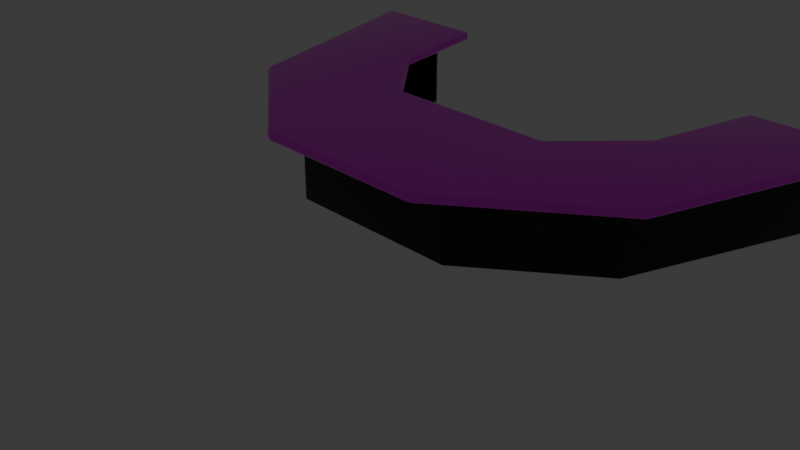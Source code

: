 # Source: MejaPokerTembok.blend  (saved by Blender 4.1.23; exported with 4.5.12 LTS)
import bpy
from mathutils import Matrix  # noqa: F401  (used for matrix-valued properties, if any)

bpy.ops.wm.read_factory_settings(use_empty=True)
scene = bpy.context.scene
scene.name = 'Scene'

# ---- collections
col_mejacasinopoker = bpy.data.collections.new('MejaCasinoPoker'); scene.collection.children.link(col_mejacasinopoker)
col_fasdfasd = bpy.data.collections.new('fasdfasd'); scene.collection.children.link(col_fasdfasd)
col_fasdfasd.hide_render = True

# ---- images (referenced by path relative to the original .blend; pixels are not part of the script)
import os
ASSET_DIR = os.environ.get("B2B_ASSET_DIR", "")  # directory of the original .blend (textures are referenced by path, not embedded)
HERE = os.path.dirname(os.path.abspath(__file__))  # packed textures are extracted next to this script under _unpacked/

def load_image(name, relpath, width, height, colorspace="sRGB"):
    """Load a texture the original file referenced (path relative to the .blend, or extracted next to this script)."""
    p = next((c for c in (os.path.join(HERE, relpath), os.path.join(ASSET_DIR, relpath)) if relpath and os.path.exists(c)), "")
    if p:
        img = bpy.data.images.load(p, check_existing=True)
        img.name = name
    else:  # same state as the original file: an image datablock whose file is absent (Cycles renders it pink)
        img = bpy.data.images.new(name, width, height)
        img.source = "FILE"
        img.filepath = "//" + (relpath or name)
    img.colorspace_settings.name = colorspace
    return img
img_hraerw = load_image('hraerw', '', 1024, 1024, 'sRGB')

# ---- materials (node trees are filled in below, after node groups)
mat_basecasino = bpy.data.materials.new('BaseCasino')
mat_basecasino.use_transparent_shadow = False
mat_basecasino.diffuse_color = (0.05318, 0.05318, 0.05318, 0.4647)
mat_basecasino.roughness = 0.292
mat_clothcasino = bpy.data.materials.new('ClothCasino')
mat_clothcasino.alpha_threshold = 0.0
mat_clothcasino.use_transparent_shadow = False
mat_clothcasino.diffuse_color = (0.07666, 0.007949, 0.04164, 1.0)
mat_clothcasino.roughness = 1.0
mat_clothcasino.line_color = (0.0, 0.0, 0.0, 1.0)

# ---- node groups
ng_auto_smooth = bpy.data.node_groups.new('Auto Smooth', 'GeometryNodeTree')
_s = ng_auto_smooth.interface.new_socket(name='Geometry', in_out='OUTPUT', socket_type='NodeSocketGeometry')
_s = ng_auto_smooth.interface.new_socket(name='Geometry', in_out='INPUT', socket_type='NodeSocketGeometry')
_s = ng_auto_smooth.interface.new_socket(name='Angle', in_out='INPUT', socket_type='NodeSocketFloat')
_s.subtype = 'ANGLE'
_s.min_value = 0.0
_s.max_value = 3.142
ng_auto_smooth.is_modifier = True
_N = ng_auto_smooth.nodes; _L = ng_auto_smooth.links
n0 = _N.new('NodeGroupOutput'); n0.name = 'Group Output'; n0.location = (480, -100)
n1 = _N.new('NodeGroupInput'); n1.name = 'Group Input'; n1.location = (-420, -300)
n2 = _N.new('NodeGroupInput'); n2.name = 'Group Input.001'; n2.location = (-60, -100)
n3 = _N.new('GeometryNodeSetShadeSmooth'); n3.name = 'Set Shade Smooth'; n3.location = (120, -100)
n3.domain = 'EDGE'
n4 = _N.new('GeometryNodeSetShadeSmooth'); n4.name = 'Set Shade Smooth.001'; n4.location = (300, -100)
n5 = _N.new('GeometryNodeInputMeshEdgeAngle'); n5.name = 'Edge Angle'; n5.location = (-420, -220)
n6 = _N.new('GeometryNodeInputEdgeSmooth'); n6.name = 'Is Edge Smooth'; n6.location = (-60, -160)
n7 = _N.new('GeometryNodeInputShadeSmooth'); n7.name = 'Is Face Smooth'; n7.location = (-240, -340)
n8 = _N.new('FunctionNodeBooleanMath'); n8.name = 'Boolean Math'; n8.location = (-60, -220)
n9 = _N.new('FunctionNodeCompare'); n9.name = 'Compare'; n9.location = (-240, -180)
n9.operation = 'LESS_EQUAL'
_L.new(n5.outputs[0], n9.inputs[0])
_L.new(n4.outputs[0], n0.inputs[0])
_L.new(n1.outputs[1], n9.inputs[1])
_L.new(n9.outputs[0], n8.inputs[0])
_L.new(n7.outputs[0], n8.inputs[1])
_L.new(n2.outputs[0], n3.inputs[0])
_L.new(n6.outputs[0], n3.inputs[1])
_L.new(n3.outputs[0], n4.inputs[0])
_L.new(n8.outputs[0], n3.inputs[2])
n0.is_active_output = True

# ---- material node trees
mat_basecasino.use_nodes = True; mat_basecasino.node_tree.nodes.clear()
_N = mat_basecasino.node_tree.nodes; _L = mat_basecasino.node_tree.links
n0 = _N.new('ShaderNodeBsdfPrincipled'); n0.name = 'Principled BSDF'; n0.location = (-47, 279)
n0.inputs[0].default_value = (0.008668, 0.008668, 0.008668, 1.0)
n0.inputs[2].default_value = 0.0
n0.inputs[3].default_value = 1.45
n0.inputs[18].default_value = 1.0
n1 = _N.new('ShaderNodeOutputMaterial'); n1.name = 'Material Output'; n1.location = (300, 300)
_L.new(n0.outputs[0], n1.inputs[0])
n1.is_active_output = True
mat_clothcasino.use_nodes = True; mat_clothcasino.node_tree.nodes.clear()
_N = mat_clothcasino.node_tree.nodes; _L = mat_clothcasino.node_tree.links
n0 = _N.new('ShaderNodeOutputMaterial'); n0.name = 'Material Output'; n0.location = (300, 300)
n1 = _N.new('ShaderNodeBsdfPrincipled'); n1.name = 'Principled BSDF'; n1.location = (10, 300)
n1.inputs[2].default_value = 0.09585
n1.inputs[3].default_value = 1.45
n2 = _N.new('ShaderNodeTexImage'); n2.name = 'Image Texture'; n2.location = (-532, 279)
n2.image = img_hraerw
n3 = _N.new('ShaderNodeMapping'); n3.name = 'Mapping'; n3.location = (-712, 239)
n4 = _N.new('ShaderNodeTexCoord'); n4.name = 'Texture Coordinate'; n4.location = (-892, 239)
_L.new(n1.outputs[0], n0.inputs[0])
_L.new(n2.outputs[0], n1.inputs[0])
_L.new(n3.outputs[0], n2.inputs[0])
_L.new(n4.outputs[2], n3.inputs[0])
n0.is_active_output = True

# ---- world
world_world = bpy.data.worlds.new('World'); scene.world = world_world
world_world.use_nodes = True; world_world.node_tree.nodes.clear()
_N = world_world.node_tree.nodes; _L = world_world.node_tree.links
n0 = _N.new('ShaderNodeOutputWorld'); n0.name = 'World Output'; n0.location = (300, 300)
n1 = _N.new('ShaderNodeBackground'); n1.name = 'Background'; n1.location = (10, 300)
n1.inputs[0].default_value = (0.05088, 0.05088, 0.05088, 1.0)
_L.new(n1.outputs[0], n0.inputs[0])
n0.is_active_output = True
world_world.color = (0.05088, 0.05088, 0.05088)
world_world.use_sun_shadow = False
world_world.sun_shadow_jitter_overblur = 0.0

# ---- cameras
cam_camera = bpy.data.cameras.new('Camera')
cam_camera.clip_end = 100.0
cam_camera.ortho_scale = 7.314

# ---- lights
light_light = bpy.data.lights.new('Light', 'POINT')
light_light.transmission_factor = 0.0
light_light.use_soft_falloff = False
light_light.energy = 1000.0
light_light.shadow_soft_size = 0.1
light_light.shadow_maximum_resolution = 0.006
light_light.use_absolute_resolution = True

# ---- meshes
me_cube_001 = bpy.data.meshes.new('Cube.001')
me_cube_001.from_pydata([(-0.96, 0.4, 0.04), (-0.96, 0.4, 0.73), (0.96, 0.4, 0.04), (0.96, 0.4, 0.73), (-1.0, -0.4, 0.0), (-1.0, -0.4, 0.77), (1.0, -0.4, 0.0), (1.0, -0.4, 0.77), (-1.808, 1.362, 0.05), (-1.808, 1.362, 0.72), (1.808, 1.362, 0.72), (1.808, 1.362, 0.05), (2.3, 0.6, 0.0), (2.3, 0.6, 0.77), (-2.3, 0.6, 0.77), (-2.3, 0.6, 0.0), (1.032, 0.4383, 0.05), (-1.032, 0.4383, 0.05), (-1.032, 0.4383, 0.72), (1.032, 0.4383, 0.72), (0.96, -0.33, 0.04), (-0.96, -0.33, 0.04), (-0.96, -0.33, 0.73), (0.96, -0.33, 0.73), (-1.0, 0.4, 0.0), (-1.0, 0.4, 0.77), (1.0, 0.4, 0.77), (1.0, 0.4, 0.0), (-1.852, 1.449, 0.05), (-1.852, 1.449, 0.72), (1.852, 1.449, 0.72), (1.852, 1.449, 0.05), (-1.032, -0.3117, 0.05), (-1.032, -0.3117, 0.72), (1.032, -0.3117, 0.72), (1.032, -0.3117, 0.05), (-2.169, 0.6117, 0.05), (-2.169, 0.6117, 0.72), (2.169, 0.6117, 0.72), (2.169, 0.6117, 0.05), (-2.141, 2.651, 0.05), (-2.141, 2.651, 0.72), (2.141, 2.651, 0.72), (2.141, 2.651, 0.05), (2.99, 2.7, 0.0), (2.99, 2.7, 0.77), (-2.99, 2.7, 0.77), (-2.99, 2.7, 0.0), (1.84, 1.4, 0.77), (1.84, 1.4, 0.0), (2.153, 2.7, 0.77), (2.153, 2.7, 0.0), (-1.84, 1.4, 0.0), (-1.84, 1.4, 0.77), (-2.153, 2.7, 0.0), (-2.153, 2.7, 0.77), (2.283, 0.7316, 0.72), (2.283, 0.7316, 0.05), (2.89, 2.634, 0.72), (2.89, 2.634, 0.05), (-2.283, 0.7316, 0.05), (-2.283, 0.7316, 0.72), (-2.89, 2.634, 0.05), (-2.89, 2.634, 0.72)], [], [(3, 2, 20, 23), (4, 5, 14, 15), (6, 7, 5, 4), (5, 25, 53, 14), (27, 6, 4, 24), (7, 26, 25, 5), (30, 42, 58, 56), (48, 13, 45, 50), (26, 7, 13, 48), (19, 10, 38, 34), (17, 8, 36, 32), (24, 4, 15, 52), (7, 6, 12, 13), (6, 27, 49, 12), (0, 2, 27, 24), (1, 0, 24, 25), (3, 1, 25, 26), (2, 3, 26, 27), (21, 22, 23, 20), (0, 1, 22, 21), (1, 3, 23, 22), (2, 0, 21, 20), (17, 18, 25, 24), (19, 16, 27, 26), (9, 8, 52, 53), (11, 10, 48, 49), (18, 9, 53, 25), (10, 19, 26, 48), (16, 11, 49, 27), (8, 17, 24, 52), (35, 34, 38, 39), (33, 32, 36, 37), (10, 11, 39, 38), (16, 19, 34, 35), (11, 16, 35, 39), (9, 18, 33, 37), (8, 9, 37, 36), (18, 17, 32, 33), (51, 50, 45, 44), (47, 46, 55, 54), (52, 15, 47, 54), (13, 12, 44, 45), (12, 49, 51, 44), (28, 40, 62, 60), (14, 53, 55, 46), (15, 14, 46, 47), (30, 31, 49, 48), (43, 42, 50, 51), (42, 30, 48, 50), (31, 43, 51, 49), (28, 29, 53, 52), (41, 40, 54, 55), (40, 28, 52, 54), (29, 41, 55, 53), (57, 56, 58, 59), (31, 30, 56, 57), (43, 31, 57, 59), (42, 43, 59, 58), (61, 60, 62, 63), (29, 28, 60, 61), (41, 29, 61, 63), (40, 41, 63, 62)])
me_cube_001.polygons.foreach_set('use_smooth', [True] * 62)
_uv = me_cube_001.uv_layers.new(name='UVMap')
_uv.uv.foreach_set('vector', [0.3897, 0.5577, 0.3897, 0.4423, 0.2676, 0.4423, 0.2676, 0.5577, 0.3328, 0.4356, 0.3328, 0.5644, 0.1154, 0.5644, 0.1154, 0.4356, 0.6672, 0.4356, 0.6672, 0.5644, 0.3328, 0.5644, 0.3328, 0.4356, 0.3328, 0.2559, 0.3328, 0.3897, 0.1923, 0.5569, 0.1154, 0.4231, 0.6672, 0.3897, 0.6672, 0.2559, 0.3328, 0.2559, 0.3328, 0.3897, 0.6672, 0.2559, 0.6672, 0.3897, 0.3328, 0.3897, 0.3328, 0.2559, 0.8096, 0.565, 0.858, 0.7662, 0.9833, 0.7633, 0.8818, 0.4451, 0.8077, 0.5569, 0.8846, 0.4231, 1.0, 0.7743, 0.86, 0.7743, 0.6672, 0.3897, 0.6672, 0.2559, 0.8846, 0.4231, 0.8077, 0.5569, 0.6726, 0.3961, 0.8023, 0.5505, 0.8628, 0.4251, 0.6726, 0.2706, 0.3274, 0.3961, 0.1977, 0.5505, 0.1372, 0.4251, 0.3274, 0.2706, 0.3328, 0.3897, 0.3328, 0.2559, 0.1154, 0.4231, 0.1923, 0.5569, 0.6672, 0.5644, 0.6672, 0.4356, 0.8846, 0.4356, 0.8846, 0.5644, 0.6672, 0.2559, 0.6672, 0.3897, 0.8077, 0.5569, 0.8846, 0.4231, 0.3395, 0.4423, 0.6605, 0.4423, 0.6672, 0.4356, 0.3328, 0.4356, 0.3395, 0.5577, 0.3395, 0.4423, 0.3328, 0.4356, 0.3328, 0.5644, 0.6605, 0.5577, 0.3395, 0.5577, 0.3328, 0.5644, 0.6672, 0.5644, 0.6605, 0.4423, 0.6605, 0.5577, 0.6672, 0.5644, 0.6672, 0.4356, 0.3395, 0.4423, 0.3395, 0.5577, 0.6605, 0.5577, 0.6605, 0.4423, 0.3897, 0.4423, 0.3897, 0.5577, 0.2676, 0.5577, 0.2676, 0.4423, 0.3395, 0.3897, 0.6605, 0.3897, 0.6605, 0.2676, 0.3395, 0.2676, 0.6605, 0.3897, 0.3395, 0.3897, 0.3395, 0.2676, 0.6605, 0.2676, 0.3961, 0.444, 0.3961, 0.556, 0.3897, 0.5644, 0.3897, 0.4356, 0.3961, 0.556, 0.3961, 0.444, 0.3897, 0.4356, 0.3897, 0.5644, 0.5505, 0.556, 0.5505, 0.444, 0.5569, 0.4356, 0.5569, 0.5644, 0.5505, 0.444, 0.5505, 0.556, 0.5569, 0.5644, 0.5569, 0.4356, 0.3961, 0.556, 0.5505, 0.556, 0.5569, 0.5644, 0.3897, 0.5644, 0.5505, 0.556, 0.3961, 0.556, 0.3897, 0.5644, 0.5569, 0.5644, 0.3961, 0.444, 0.5505, 0.444, 0.5569, 0.4356, 0.3897, 0.4356, 0.5505, 0.444, 0.3961, 0.444, 0.3897, 0.4356, 0.5569, 0.4356, 0.6726, 0.444, 0.6726, 0.556, 0.8628, 0.556, 0.8628, 0.444, 0.3274, 0.556, 0.3274, 0.444, 0.1372, 0.444, 0.1372, 0.556, 0.5505, 0.556, 0.5505, 0.444, 0.4251, 0.444, 0.4251, 0.556, 0.3961, 0.444, 0.3961, 0.556, 0.2706, 0.556, 0.2706, 0.444, 0.8023, 0.5505, 0.6726, 0.3961, 0.6726, 0.2706, 0.8628, 0.4251, 0.1977, 0.5505, 0.3274, 0.3961, 0.3274, 0.2706, 0.1372, 0.4251, 0.5505, 0.444, 0.5505, 0.556, 0.4251, 0.556, 0.4251, 0.444, 0.3961, 0.556, 0.3961, 0.444, 0.2706, 0.444, 0.2706, 0.556, 0.86, 0.4356, 0.86, 0.5644, 1.0, 0.5644, 1.0, 0.4356, 8.941e-08, 0.4356, 8.941e-08, 0.5644, 0.14, 0.5644, 0.14, 0.4356, 0.1923, 0.5569, 0.1154, 0.4231, 8.941e-08, 0.7743, 0.14, 0.7743, 0.4231, 0.5644, 0.4231, 0.4356, 0.7743, 0.4356, 0.7743, 0.5644, 0.8846, 0.4231, 0.8077, 0.5569, 0.86, 0.7743, 1.0, 0.7743, 0.1904, 0.565, 0.142, 0.7662, 0.01673, 0.7633, 0.1182, 0.4451, 0.1154, 0.4231, 0.1923, 0.5569, 0.14, 0.7743, 8.941e-08, 0.7743, 0.4231, 0.4356, 0.4231, 0.5644, 0.7743, 0.5644, 0.7743, 0.4356, 0.565, 0.556, 0.565, 0.444, 0.5569, 0.4356, 0.5569, 0.5644, 0.7662, 0.444, 0.7662, 0.556, 0.7743, 0.5644, 0.7743, 0.4356, 0.7662, 0.556, 0.565, 0.556, 0.5569, 0.5644, 0.7743, 0.5644, 0.565, 0.444, 0.7662, 0.444, 0.7743, 0.4356, 0.5569, 0.4356, 0.565, 0.444, 0.565, 0.556, 0.5569, 0.5644, 0.5569, 0.4356, 0.7662, 0.556, 0.7662, 0.444, 0.7743, 0.4356, 0.7743, 0.5644, 0.7662, 0.444, 0.565, 0.444, 0.5569, 0.4356, 0.7743, 0.4356, 0.565, 0.556, 0.7662, 0.556, 0.7743, 0.5644, 0.5569, 0.5644, 0.4451, 0.444, 0.4451, 0.556, 0.7633, 0.556, 0.7633, 0.444, 0.565, 0.444, 0.565, 0.556, 0.4451, 0.556, 0.4451, 0.444, 0.858, 0.7662, 0.8096, 0.565, 0.8818, 0.4451, 0.9833, 0.7633, 0.858, 0.556, 0.858, 0.444, 0.9833, 0.444, 0.9833, 0.556, 0.4451, 0.556, 0.4451, 0.444, 0.7633, 0.444, 0.7633, 0.556, 0.565, 0.556, 0.565, 0.444, 0.4451, 0.444, 0.4451, 0.556, 0.142, 0.7662, 0.1904, 0.565, 0.1182, 0.4451, 0.01673, 0.7633, 0.142, 0.444, 0.142, 0.556, 0.01673, 0.556, 0.01673, 0.444])
me_cube_001.materials.append(mat_basecasino)
me_cube_001.update()
me_cube_002 = bpy.data.meshes.new('Cube.002')
me_cube_002.from_pydata([(-1.0, 1.0, -0.05), (-1.0, 1.0, 0.05), (1.0, 1.0, -0.05), (1.0, 1.0, 0.05), (-1.0, -0.85, -0.05), (-1.0, -0.85, 0.05), (1.0, -0.85, -0.05), (1.0, -0.85, 0.05), (-1.728, 1.8, -0.05), (-1.728, 1.8, 0.05), (1.728, 1.8, 0.05), (1.728, 1.8, -0.05), (2.64, 0.4, -0.05), (2.64, 0.4, 0.05), (-2.64, 0.4, 0.05), (-2.64, 0.4, -0.05), (-1.997, 3.1, -0.05), (-1.997, 3.1, 0.05), (1.997, 3.1, 0.05), (1.997, 3.1, -0.05), (3.432, 3.1, -0.05), (3.432, 3.1, 0.05), (-3.432, 3.1, 0.05), (-3.432, 3.1, -0.05)], [], [(0, 1, 3, 2), (5, 1, 9, 14), (6, 7, 5, 4), (6, 2, 11, 12), (2, 6, 4, 0), (7, 3, 1, 5), (12, 11, 19, 20), (13, 12, 20, 21), (4, 5, 14, 15), (3, 7, 13, 10), (2, 3, 10, 11), (1, 0, 8, 9), (0, 4, 15, 8), (7, 6, 12, 13), (19, 18, 21, 20), (23, 22, 17, 16), (9, 8, 16, 17), (14, 9, 17, 22), (15, 14, 22, 23), (10, 13, 21, 18), (11, 10, 18, 19), (8, 15, 23, 16)])
me_cube_002.polygons.foreach_set('use_smooth', [True] * 22)
_uv = me_cube_002.uv_layers.new(name='UVMap')
_uv.uv.foreach_set('vector', [0.3543, 0.4927, 0.3543, 0.5073, 0.6457, 0.5073, 0.6457, 0.4927, 0.3543, 0.1907, 0.3543, 0.4603, 0.2483, 0.5768, 0.1154, 0.3729, 0.6457, 0.4927, 0.6457, 0.5073, 0.3543, 0.5073, 0.3543, 0.4927, 0.6457, 0.1907, 0.6457, 0.4603, 0.7517, 0.5768, 0.8846, 0.3729, 0.6457, 0.4603, 0.6457, 0.1907, 0.3543, 0.1907, 0.3543, 0.4603, 0.6457, 0.1907, 0.6457, 0.4603, 0.3543, 0.4603, 0.3543, 0.1907, 0.8846, 0.3729, 0.7517, 0.5768, 0.7909, 0.7662, 1.0, 0.7662, 0.3729, 0.5073, 0.3729, 0.4927, 0.7662, 0.4927, 0.7662, 0.5073, 0.3543, 0.4927, 0.3543, 0.5073, 0.1154, 0.5073, 0.1154, 0.4927, 0.6457, 0.4603, 0.6457, 0.1907, 0.8846, 0.3729, 0.7517, 0.5768, 0.4603, 0.4927, 0.4603, 0.5073, 0.5768, 0.5073, 0.5768, 0.4927, 0.4603, 0.5073, 0.4603, 0.4927, 0.5768, 0.4927, 0.5768, 0.5073, 0.3543, 0.4603, 0.3543, 0.1907, 0.1154, 0.3729, 0.2483, 0.5768, 0.6457, 0.5073, 0.6457, 0.4927, 0.8846, 0.4927, 0.8846, 0.5073, 0.7909, 0.4927, 0.7909, 0.5073, 1.0, 0.5073, 1.0, 0.4927, 0.0, 0.4927, 0.0, 0.5073, 0.2091, 0.5073, 0.2091, 0.4927, 0.5768, 0.5073, 0.5768, 0.4927, 0.7662, 0.4927, 0.7662, 0.5073, 0.1154, 0.3729, 0.2483, 0.5768, 0.2091, 0.7662, 0.0, 0.7662, 0.3729, 0.4927, 0.3729, 0.5073, 0.7662, 0.5073, 0.7662, 0.4927, 0.7517, 0.5768, 0.8846, 0.3729, 1.0, 0.7662, 0.7909, 0.7662, 0.5768, 0.4927, 0.5768, 0.5073, 0.7662, 0.5073, 0.7662, 0.4927, 0.2483, 0.5768, 0.1154, 0.3729, 0.0, 0.7662, 0.2091, 0.7662])
me_cube_002.materials.append(mat_clothcasino)
me_cube_002.update()
me_cube = bpy.data.meshes.new('Cube')
me_cube.from_pydata([(1.0, 1.0, 1.0), (1.0, 1.0, -1.0), (1.0, -1.0, 1.0), (1.0, -1.0, -1.0), (-1.0, 1.0, 1.0), (-1.0, 1.0, -1.0), (-1.0, -1.0, 1.0), (-1.0, -1.0, -1.0)], [], [(0, 4, 6, 2), (3, 2, 6, 7), (7, 6, 4, 5), (5, 1, 3, 7), (1, 0, 2, 3), (5, 4, 0, 1)])
_uv = me_cube.uv_layers.new(name='UVMap')
_uv.uv.foreach_set('vector', [0.625, 0.5, 0.875, 0.5, 0.875, 0.75, 0.625, 0.75, 0.375, 0.75, 0.625, 0.75, 0.625, 1.0, 0.375, 1.0, 0.375, 0.0, 0.625, 0.0, 0.625, 0.25, 0.375, 0.25, 0.125, 0.5, 0.375, 0.5, 0.375, 0.75, 0.125, 0.75, 0.375, 0.5, 0.625, 0.5, 0.625, 0.75, 0.375, 0.75, 0.375, 0.25, 0.625, 0.25, 0.625, 0.5, 0.375, 0.5])
me_cube.materials.append(mat_clothcasino)
me_cube.use_mirror_vertex_groups = False
me_cube.update()

# ---- objects
ob_basecasino = bpy.data.objects.new('BaseCasino', me_cube_001)
ob_areacasino = bpy.data.objects.new('AreaCasino', me_cube_002)
ob_camera = bpy.data.objects.new('Camera', cam_camera)
ob_light = bpy.data.objects.new('Light', light_light)
ob_refcth = bpy.data.objects.new('refcth', me_cube)

# ---- transforms, parenting, visibility, modifiers, constraints
ob_basecasino.location = (0.0, 0.0, 2.98e-08)
_m = ob_basecasino.modifiers.new('Bevel', 'BEVEL')
_m.width = 0.12
_m.width_pct = 0.12
_m.segments = 5
_m = ob_basecasino.modifiers.new('Auto Smooth', 'NODES')
_m.node_group = ng_auto_smooth
_gi = [s.identifier for s in ng_auto_smooth.interface.items_tree if s.item_type == 'SOCKET' and s.in_out == 'INPUT']
_m[_gi[1]] = 0.5236  # Angle
ob_areacasino.location = (0.0, 0.0, 0.83)
_m = ob_areacasino.modifiers.new('Bevel', 'BEVEL')
_m.segments = 5
_m = ob_areacasino.modifiers.new('Auto Smooth', 'NODES')
_m.node_group = ng_auto_smooth
_gi = [s.identifier for s in ng_auto_smooth.interface.items_tree if s.item_type == 'SOCKET' and s.in_out == 'INPUT']
_m[_gi[1]] = 0.5236  # Angle
ob_camera.location = (7.359, -6.926, 4.958)
ob_camera.rotation_euler = (1.109, 0.0, 0.8149)
ob_camera.lock_rotations_4d = False
ob_camera.empty_display_type = 'ARROWS'
ob_camera.color = (0.0, 0.0, 0.0, 0.0)
ob_camera.display_type = 'WIRE'
ob_camera.lineart.crease_threshold = 0.0
ob_light.location = (4.076, 1.005, 5.904)
ob_light.rotation_euler = (0.6503, 0.05522, 1.866)
ob_light.lock_rotations_4d = False
ob_light.empty_display_type = 'ARROWS'
ob_light.color = (0.0, 0.0, 0.0, 0.0)
ob_light.lineart.crease_threshold = 0.0
ob_refcth.location = (0.0, 0.0, 1.0)
ob_refcth.lock_rotations_4d = False
ob_refcth.empty_display_type = 'ARROWS'
ob_refcth.display_type = 'WIRE'
ob_refcth.lineart.crease_threshold = 0.0

# ---- collection membership
col_mejacasinopoker.objects.link(ob_basecasino)
col_mejacasinopoker.objects.link(ob_areacasino)
col_fasdfasd.objects.link(ob_camera)
col_fasdfasd.objects.link(ob_light)
col_fasdfasd.objects.link(ob_refcth)
def _layer_coll(name, lc=None):
    lc = lc or bpy.context.view_layer.layer_collection
    for c in lc.children:
        if c.name == name: return c
        r = _layer_coll(name, c)
        if r: return r
_layer_coll('fasdfasd').exclude = True

# ---- scene / render settings (as saved in the file)
scene.camera = ob_camera
scene.frame_start = 1; scene.frame_end = 250; scene.frame_set(1)
scene.render.engine = 'BLENDER_EEVEE_NEXT'
scene.cycles.sampling_pattern = 'TABULATED_SOBOL'
scene.eevee.ray_tracing_options.trace_max_roughness = 0.0
bpy.context.view_layer.update()
